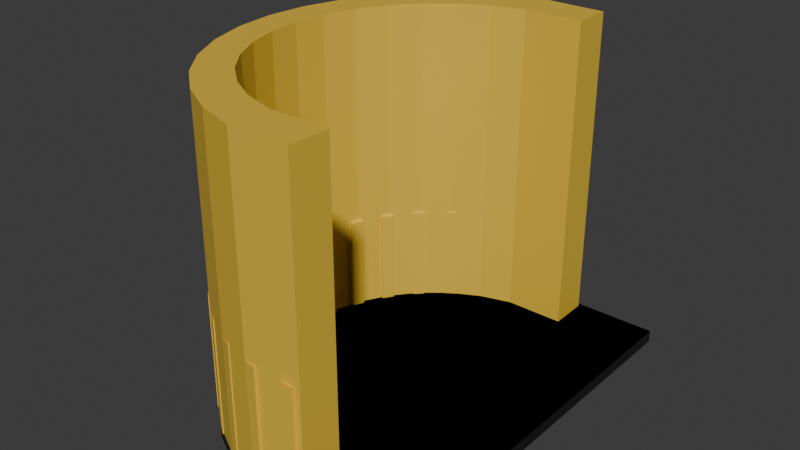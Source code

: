# Source: LEdge.blend  (saved by Blender 5.1.30; exported with 4.5.12 LTS)
import bpy
from mathutils import Matrix  # noqa: F401  (used for matrix-valued properties, if any)

bpy.ops.wm.read_factory_settings(use_empty=True)
scene = bpy.context.scene
scene.name = 'Scene'

# ---- collections
col_collection = bpy.data.collections.new('Collection'); scene.collection.children.link(col_collection)

# ---- materials (node trees are filled in below, after node groups)
mat_material_001 = bpy.data.materials.new('Material.001')
mat_material_002 = bpy.data.materials.new('Material.002')

# ---- material node trees
mat_material_001.use_nodes = True; mat_material_001.node_tree.nodes.clear()
_N = mat_material_001.node_tree.nodes; _L = mat_material_001.node_tree.links
n0 = _N.new('ShaderNodeBsdfPrincipled'); n0.name = 'Principled BSDF'; n0.location = (-200, 100)
n0.inputs[0].default_value = (0.8, 0.5306, 0.04918, 1.0)
n1 = _N.new('ShaderNodeOutputMaterial'); n1.name = 'Material Output'; n1.location = (200, 100)
_L.new(n0.outputs[0], n1.inputs[0])
n1.is_active_output = True
mat_material_002.use_nodes = True; mat_material_002.node_tree.nodes.clear()
_N = mat_material_002.node_tree.nodes; _L = mat_material_002.node_tree.links
n0 = _N.new('ShaderNodeBsdfPrincipled'); n0.name = 'Principled BSDF'; n0.location = (-200, 100)
n0.inputs[0].default_value = (0.00823, 0.00823, 0.00823, 1.0)
n1 = _N.new('ShaderNodeOutputMaterial'); n1.name = 'Material Output'; n1.location = (200, 100)
_L.new(n0.outputs[0], n1.inputs[0])
n1.is_active_output = True

# ---- world
world_world = bpy.data.worlds.new('World'); scene.world = world_world
world_world.use_nodes = True; world_world.node_tree.nodes.clear()
_N = world_world.node_tree.nodes; _L = world_world.node_tree.links
n0 = _N.new('ShaderNodeOutputWorld'); n0.name = 'World Output'; n0.location = (200, 100)
n1 = _N.new('ShaderNodeBackground'); n1.name = 'Background'; n1.location = (-200, 100)
n1.inputs[0].default_value = (0.05088, 0.05088, 0.05088, 1.0)
_L.new(n1.outputs[0], n0.inputs[0])
n0.is_active_output = True
world_world.color = (0.05088, 0.05088, 0.05088)
world_world.sun_shadow_jitter_overblur = 0.0

# ---- meshes
me_circle = bpy.data.meshes.new('Circle')
me_circle.from_pydata([(0.0, 1.0, 0.0), (-0.1951, 0.9808, 0.0), (-0.3827, 0.9239, 0.0), (-0.5556, 0.8315, 0.0), (-0.7071, 0.7071, 0.0), (-0.8315, 0.5556, 0.0), (-0.9239, 0.3827, 0.0), (-0.9808, 0.1951, 0.0), (-1.0, 0.0, 0.0), (-0.9808, -0.1951, 0.0), (-0.9239, -0.3827, 0.0), (-0.8315, -0.5556, 0.0), (-0.7071, -0.7071, 0.0), (-0.5556, -0.8315, 0.0), (-0.3827, -0.9239, 0.0), (-0.1951, -0.9808, 0.0), (0.0, -1.0, 0.0), (0.0, 1.0, 0.5634), (-0.1951, 0.9808, 0.5634), (-0.3827, 0.9239, 0.5634), (-0.5556, 0.8315, 0.5634), (-0.7071, 0.7071, 0.5634), (-0.8315, 0.5556, 0.5634), (-0.9239, 0.3827, 0.5634), (-0.9808, 0.1951, 0.5634), (-1.0, 0.0, 0.5634), (-0.9808, -0.1951, 0.5634), (-0.9239, -0.3827, 0.5634), (-0.8315, -0.5556, 0.5634), (-0.7071, -0.7071, 0.5634), (-0.5556, -0.8315, 0.5634), (-0.3827, -0.9239, 0.5634), (-0.1951, -0.9808, 0.5634), (0.0, -1.0, 0.5634), (-0.002272, 0.8181, -0.001798), (-0.1614, 0.8024, -0.001798), (-0.3144, 0.756, -0.001798), (-0.4554, 0.6806, -0.001798), (-0.579, 0.5792, -0.001798), (-0.6804, 0.4556, -0.001798), (-0.7558, 0.3146, -0.001798), (-0.8022, 0.1616, -0.001798), (-0.8179, 0.002446, -0.001798), (-0.8022, -0.1567, -0.001798), (-0.7558, -0.3097, -0.001798), (-0.6804, -0.4507, -0.001798), (-0.579, -0.5743, -0.001798), (-0.4554, -0.6757, -0.001798), (-0.3144, -0.7511, -0.001798), (-0.1614, -0.7975, -0.001798), (-0.002272, -0.8132, -0.001798), (-0.002272, 0.8181, 0.4596), (-0.1614, 0.8024, 0.4596), (-0.3144, 0.756, 0.4596), (-0.4554, 0.6806, 0.4596), (-0.579, 0.5792, 0.4596), (-0.6804, 0.4556, 0.4596), (-0.7558, 0.3146, 0.4596), (-0.8022, 0.1616, 0.4596), (-0.8179, 0.002446, 0.4596), (-0.8022, -0.1567, 0.4596), (-0.7558, -0.3097, 0.4596), (-0.6804, -0.4507, 0.4596), (-0.579, -0.5743, 0.4596), (-0.4554, -0.6757, 0.4596), (-0.3144, -0.7511, 0.4596), (-0.1614, -0.7975, 0.4596), (-0.002272, -0.8132, 0.4596), (-0.0584, 1.001, 0.0), (-0.0584, 1.001, 0.5634), (-0.2525, 0.9699, 0.0), (-0.2525, 0.9699, 0.5634), (-0.4368, 0.9019, 0.0), (-0.4368, 0.9019, 0.5634), (-0.6042, 0.7992, 0.0), (-0.6042, 0.7992, 0.5634), (-0.7484, 0.6658, 0.0), (-0.7484, 0.6658, 0.5634), (-0.8637, 0.5069, 0.0), (-0.8637, 0.5069, 0.5634), (-0.9458, 0.3286, 0.0), (-0.9458, 0.3286, 0.5634), (-0.9916, 0.1377, 0.0), (-0.9916, 0.1377, 0.5634), (-0.9992, -0.0584, 0.0), (-0.9992, -0.0584, 0.5634), (-0.9685, -0.2522, 0.0), (-0.9685, -0.2522, 0.5634), (-0.9006, -0.4363, 0.0), (-0.9006, -0.4363, 0.5634), (-0.7982, -0.6035, 0.0), (-0.7982, -0.6035, 0.5634), (-0.6651, -0.7477, 0.0), (-0.6651, -0.7477, 0.5634), (-0.5064, -0.8631, 0.0), (-0.5064, -0.8631, 0.5634), (-0.3284, -0.9453, 0.0), (-0.3284, -0.9453, 0.5634), (-0.1376, -0.9913, 0.0), (-0.1376, -0.9913, 0.5634), (0.0584, -0.9993, 0.0), (0.0584, -0.9993, 0.5634), (-0.06067, 0.8188, -0.001798), (-0.06067, 0.8188, 0.4596), (-0.2188, 0.7916, -0.001798), (-0.2188, 0.7916, 0.4596), (-0.3685, 0.734, -0.001798), (-0.3685, 0.734, 0.4596), (-0.5041, 0.6483, -0.001798), (-0.5041, 0.6483, 0.4596), (-0.6203, 0.5379, -0.001798), (-0.6203, 0.5379, 0.4596), (-0.7127, 0.4069, -0.001798), (-0.7127, 0.4069, 0.4596), (-0.7777, 0.2604, -0.001798), (-0.7777, 0.2604, 0.4596), (-0.813, 0.1042, -0.001798), (-0.813, 0.1042, 0.4596), (-0.8171, -0.05595, -0.001798), (-0.8171, -0.05595, 0.4596), (-0.7899, -0.2138, -0.001798), (-0.7899, -0.2138, 0.4596), (-0.7325, -0.3632, -0.001798), (-0.7325, -0.3632, 0.4596), (-0.6471, -0.4987, -0.001798), (-0.6471, -0.4987, 0.4596), (-0.537, -0.6148, -0.001798), (-0.537, -0.6148, 0.4596), (-0.4063, -0.7073, -0.001798), (-0.4063, -0.7073, 0.4596), (-0.2601, -0.7726, -0.001798), (-0.2601, -0.7726, 0.4596), (-0.104, -0.8081, -0.001798), (-0.104, -0.8081, 0.4596), (0.05613, -0.8125, -0.001798), (0.05613, -0.8125, 0.4596), (0.4826, 1.0, 0.0), (0.4826, -1.0, 0.0)], [], [(1, 2, 3, 4, 5, 6, 7, 8, 9, 10, 11, 12, 13, 14, 15, 16, 0), (28, 62, 45, 11), (21, 55, 38, 4), (29, 63, 46, 12), (22, 56, 39, 5), (30, 64, 47, 13), (23, 57, 40, 6), (31, 65, 48, 14), (24, 58, 41, 7), (17, 51, 34, 0), (32, 66, 49, 15), (25, 59, 42, 8), (18, 52, 35, 1), (33, 67, 50, 16), (26, 60, 43, 9), (19, 53, 36, 2), (27, 61, 44, 10), (20, 54, 37, 3), (91, 90, 124, 125), (77, 76, 110, 111), (93, 92, 126, 127), (79, 78, 112, 113), (95, 94, 128, 129), (81, 80, 114, 115), (97, 96, 130, 131), (83, 82, 116, 117), (69, 68, 102, 103), (99, 98, 132, 133), (85, 84, 118, 119), (71, 70, 104, 105), (101, 100, 134, 135), (87, 86, 120, 121), (73, 72, 106, 107), (89, 88, 122, 123), (75, 74, 108, 109), (55, 21, 77, 111), (27, 10, 88, 89), (2, 36, 106, 72), (4, 38, 110, 76), (28, 11, 90, 91), (61, 27, 89, 123), (63, 29, 93, 127), (29, 12, 92, 93), (10, 44, 122, 88), (12, 46, 126, 92), (30, 13, 94, 95), (54, 20, 75, 109), (56, 22, 79, 113), (31, 14, 96, 97), (3, 37, 108, 74), (5, 39, 112, 78), (32, 15, 98, 99), (64, 30, 95, 129), (33, 16, 100, 101), (13, 47, 128, 94), (34, 51, 103, 102), (57, 23, 81, 115), (35, 52, 105, 104), (6, 40, 114, 80), (36, 53, 107, 106), (65, 31, 97, 131), (37, 54, 109, 108), (14, 48, 130, 96), (38, 55, 111, 110), (58, 24, 83, 117), (39, 56, 113, 112), (7, 41, 116, 82), (40, 57, 115, 114), (51, 17, 69, 103), (41, 58, 117, 116), (0, 34, 102, 68), (42, 59, 119, 118), (66, 32, 99, 133), (43, 60, 121, 120), (17, 0, 68, 69), (15, 49, 132, 98), (44, 61, 123, 122), (18, 1, 70, 71), (59, 25, 85, 119), (45, 62, 125, 124), (19, 2, 72, 73), (8, 42, 118, 84), (46, 63, 127, 126), (20, 3, 74, 75), (52, 18, 71, 105), (47, 64, 129, 128), (21, 4, 76, 77), (1, 35, 104, 70), (48, 65, 131, 130), (22, 5, 78, 79), (67, 33, 101, 135), (49, 66, 133, 132), (23, 6, 80, 81), (16, 50, 134, 100), (50, 67, 135, 134), (24, 7, 82, 83), (60, 26, 87, 121), (62, 28, 91, 125), (25, 8, 84, 85), (9, 43, 120, 86), (11, 45, 124, 90), (26, 9, 86, 87), (53, 19, 73, 107), (0, 16, 137, 136)])
me_circle.polygons.foreach_set('material_index', [1, 0, 0, 0, 0, 0, 0, 0, 0, 0, 0, 0, 0, 0, 0, 0, 0, 0, 0, 0, 0, 0, 0, 0, 0, 0, 0, 0, 0, 0, 0, 0, 0, 0, 0, 0, 0, 0, 0, 0, 0, 0, 0, 0, 0, 0, 0, 0, 0, 0, 0, 0, 0, 0, 0, 0, 0, 0, 0, 0, 0, 0, 0, 0, 0, 0, 0, 0, 0, 0, 0, 0, 0, 0, 0, 0, 0, 0, 0, 0, 0, 0, 0, 0, 0, 0, 0, 0, 0, 0, 0, 0, 0, 0, 0, 0, 0, 0, 0, 0, 0, 0, 0, 1])
_uv = me_circle.uv_layers.new(name='UVMap')
_uv.uv.foreach_set('vector', [0.0, 0.0, 0.0, 0.0, 0.0, 0.0, 0.0, 0.0, 0.0, 0.0, 0.0, 0.0, 0.0, 0.0, 0.0, 0.0, 0.0, 0.0, 0.0, 0.0, 0.0, 0.0, 0.0, 0.0, 0.0, 0.0, 0.0, 0.0, 0.0, 0.0, 0.0, 0.0, 0.0, 0.0, 0.0, 0.0, 0.0, 0.0, 0.0, 0.0, 0.0, 0.0, 0.0, 0.0, 0.0, 0.0, 0.0, 0.0, 0.0, 0.0, 0.0, 0.0, 0.0, 0.0, 0.0, 0.0, 0.0, 0.0, 0.0, 0.0, 0.0, 0.0, 0.0, 0.0, 0.0, 0.0, 0.0, 0.0, 0.0, 0.0, 0.0, 0.0, 0.0, 0.0, 0.0, 0.0, 0.0, 0.0, 0.0, 0.0, 0.0, 0.0, 0.0, 0.0, 0.0, 0.0, 0.0, 0.0, 0.0, 0.0, 0.0, 0.0, 0.0, 0.0, 0.0, 0.0, 0.0, 0.0, 0.0, 0.0, 0.0, 0.0, 0.0, 0.0, 0.0, 0.0, 0.0, 0.0, 0.0, 0.0, 0.0, 0.0, 0.0, 0.0, 0.0, 0.0, 0.0, 0.0, 0.0, 0.0, 0.0, 0.0, 0.0, 0.0, 0.0, 0.0, 0.0, 0.0, 0.0, 0.0, 0.0, 0.0, 0.0, 0.0, 0.0, 0.0, 0.0, 0.0, 0.0, 0.0, 0.0, 0.0, 0.0, 0.0, 0.0, 0.0, 0.0, 0.0, 0.0, 0.0, 0.0, 0.0, 0.0, 0.0, 0.0, 0.0, 0.0, 0.0, 0.0, 0.0, 0.0, 0.0, 0.0, 0.0, 0.0, 0.0, 0.0, 0.0, 0.0, 0.0, 0.0, 0.0, 0.0, 0.0, 0.0, 0.0, 0.0, 0.0, 0.0, 0.0, 0.0, 0.0, 0.0, 0.0, 0.0, 0.0, 0.0, 0.0, 0.0, 0.0, 0.0, 0.0, 0.0, 0.0, 0.0, 0.0, 0.0, 0.0, 0.0, 0.0, 0.0, 0.0, 0.0, 0.0, 0.0, 0.0, 0.0, 0.0, 0.0, 0.0, 0.0, 0.0, 0.0, 0.0, 0.0, 0.0, 0.0, 0.0, 0.0, 0.0, 0.0, 0.0, 0.0, 0.0, 0.0, 0.0, 0.0, 0.0, 0.0, 0.0, 0.0, 0.0, 0.0, 0.0, 0.0, 0.0, 0.0, 0.0, 0.0, 0.0, 0.0, 0.0, 0.0, 0.0, 0.0, 0.0, 0.0, 0.0, 0.0, 0.0, 0.0, 0.0, 0.0, 0.0, 0.0, 0.0, 0.0, 0.0, 0.0, 0.0, 0.0, 0.0, 0.0, 0.0, 0.0, 0.0, 0.0, 0.0, 0.0, 0.0, 0.0, 0.0, 0.0, 0.0, 0.0, 0.0, 0.0, 0.0, 0.0, 0.0, 0.0, 0.0, 0.0, 0.0, 0.0, 0.0, 0.0, 0.0, 0.0, 0.0, 0.0, 0.0, 0.0, 0.0, 0.0, 0.0, 0.0, 0.0, 0.0, 0.0, 0.0, 0.0, 0.0, 0.0, 0.0, 0.0, 0.0, 0.0, 0.0, 0.0, 0.0, 0.0, 0.0, 0.0, 0.0, 0.0, 0.0, 0.0, 0.0, 0.0, 0.0, 0.0, 0.0, 0.0, 0.0, 0.0, 0.0, 0.0, 0.0, 0.0, 0.0, 0.0, 0.0, 0.0, 0.0, 0.0, 0.0, 0.0, 0.0, 0.0, 0.0, 0.0, 0.0, 0.0, 0.0, 0.0, 0.0, 0.0, 0.0, 0.0, 0.0, 0.0, 0.0, 0.0, 0.0, 0.0, 0.0, 0.0, 0.0, 0.0, 0.0, 0.0, 0.0, 0.0, 0.0, 0.0, 0.0, 0.0, 0.0, 0.0, 0.0, 0.0, 0.0, 0.0, 0.0, 0.0, 0.0, 0.0, 0.0, 0.0, 0.0, 0.0, 0.0, 0.0, 0.0, 0.0, 0.0, 0.0, 0.0, 0.0, 0.0, 0.0, 0.0, 0.0, 0.0, 0.0, 0.0, 0.0, 0.0, 0.0, 0.0, 0.0, 0.0, 0.0, 0.0, 0.0, 0.0, 0.0, 0.0, 0.0, 0.0, 0.0, 0.0, 0.0, 0.0, 0.0, 0.0, 0.0, 0.0, 0.0, 0.0, 0.0, 0.0, 0.0, 0.0, 0.0, 0.0, 0.0, 0.0, 0.0, 0.0, 0.0, 0.0, 0.0, 0.0, 0.0, 0.0, 0.0, 0.0, 0.0, 0.0, 0.0, 0.0, 0.0, 0.0, 0.0, 0.0, 0.0, 0.0, 0.0, 0.0, 0.0, 0.0, 0.0, 0.0, 0.0, 0.0, 0.0, 0.0, 0.0, 0.0, 0.0, 0.0, 0.0, 0.0, 0.0, 0.0, 0.0, 0.0, 0.0, 0.0, 0.0, 0.0, 0.0, 0.0, 0.0, 0.0, 0.0, 0.0, 0.0, 0.0, 0.0, 0.0, 0.0, 0.0, 0.0, 0.0, 0.0, 0.0, 0.0, 0.0, 0.0, 0.0, 0.0, 0.0, 0.0, 0.0, 0.0, 0.0, 0.0, 0.0, 0.0, 0.0, 0.0, 0.0, 0.0, 0.0, 0.0, 0.0, 0.0, 0.0, 0.0, 0.0, 0.0, 0.0, 0.0, 0.0, 0.0, 0.0, 0.0, 0.0, 0.0, 0.0, 0.0, 0.0, 0.0, 0.0, 0.0, 0.0, 0.0, 0.0, 0.0, 0.0, 0.0, 0.0, 0.0, 0.0, 0.0, 0.0, 0.0, 0.0, 0.0, 0.0, 0.0, 0.0, 0.0, 0.0, 0.0, 0.0, 0.0, 0.0, 0.0, 0.0, 0.0, 0.0, 0.0, 0.0, 0.0, 0.0, 0.0, 0.0, 0.0, 0.0, 0.0, 0.0, 0.0, 0.0, 0.0, 0.0, 0.0, 0.0, 0.0, 0.0, 0.0, 0.0, 0.0, 0.0, 0.0, 0.0, 0.0, 0.0, 0.0, 0.0, 0.0, 0.0, 0.0, 0.0, 0.0, 0.0, 0.0, 0.0, 0.0, 0.0, 0.0, 0.0, 0.0, 0.0, 0.0, 0.0, 0.0, 0.0, 0.0, 0.0, 0.0, 0.0, 0.0, 0.0, 0.0, 0.0, 0.0, 0.0, 0.0, 0.0, 0.0, 0.0, 0.0, 0.0, 0.0, 0.0, 0.0, 0.0, 0.0, 0.0, 0.0, 0.0, 0.0, 0.0, 0.0, 0.0, 0.0, 0.0, 0.0, 0.0, 0.0, 0.0, 0.0, 0.0, 0.0, 0.0, 0.0, 0.0, 0.0, 0.0, 0.0, 0.0, 0.0, 0.0, 0.0, 0.0, 0.0, 0.0, 0.0, 0.0, 0.0, 0.0, 0.0, 0.0, 0.0, 0.0, 0.0, 0.0, 0.0, 0.0, 0.0, 0.0, 0.0, 0.0, 0.0, 0.0, 0.0, 0.0, 0.0, 0.0, 0.0, 0.0, 0.0, 0.0, 0.0, 0.0, 0.0, 0.0, 0.0, 0.0, 0.0, 0.0, 0.0, 0.0, 0.0, 0.0, 0.0, 0.0, 0.0, 0.0, 0.0, 0.0, 0.0, 0.0, 0.0, 0.0, 0.0, 0.0, 0.0, 0.0, 0.0, 0.0, 0.0, 0.0, 0.0, 0.0, 0.0, 0.0, 0.0, 0.0, 0.0, 0.0, 0.0, 0.0, 0.0, 0.0, 0.0, 0.0, 0.0, 0.0, 0.0, 0.0, 0.0, 0.0, 0.0, 0.0, 0.0, 0.0, 0.0, 0.0, 0.0, 0.0, 0.0, 0.0, 0.0, 0.0, 0.0, 0.0, 0.0, 0.0, 0.0, 0.0, 0.0, 0.0, 0.0, 0.0, 0.0, 0.0, 0.0, 0.0, 0.0, 0.0, 0.0, 0.0, 0.0, 0.0, 0.0, 0.0, 0.0, 0.0, 0.0, 0.0, 0.0, 0.0, 0.0, 0.0, 0.0, 0.0, 0.0, 0.0, 0.0, 0.0, 0.0, 0.0, 0.0, 0.0, 0.0, 0.0, 0.0, 0.0, 0.0, 0.0, 0.0, 0.0, 0.0, 0.0, 0.0, 0.0, 0.0, 0.0, 0.0, 0.0, 0.0, 0.0, 0.0, 0.0, 0.0, 0.0, 0.0, 0.0, 0.0, 0.0, 0.0, 0.0, 0.0, 0.0, 0.0, 0.0, 0.0, 0.0, 0.0, 0.0, 0.0, 0.0, 0.0, 0.0, 0.0, 0.0, 0.0, 0.0, 0.0, 0.0, 0.0, 0.0, 0.0, 0.0, 0.0, 0.0, 0.0, 0.0, 0.0, 0.0, 0.0, 0.0, 0.0, 0.0, 0.0, 0.0, 0.0, 0.0, 0.0, 0.0, 0.0, 0.0, 0.0, 0.0, 0.0, 0.0, 0.0, 0.0, 0.0, 0.0, 0.0, 0.0, 0.0])
me_circle.materials.append(mat_material_001)
me_circle.materials.append(mat_material_002)
me_circle.update()
me_circle_001 = bpy.data.meshes.new('Circle.001')
me_circle_001.from_pydata([(0.0, 1.0, 0.0), (-0.1951, 0.9808, 0.0), (-0.3827, 0.9239, 0.0), (-0.5556, 0.8315, 0.0), (-0.7071, 0.7071, 0.0), (-0.8315, 0.5556, 0.0), (-0.9239, 0.3827, 0.0), (-0.9808, 0.1951, 0.0), (-1.0, 0.0, 0.0), (-0.9808, -0.1951, 0.0), (-0.9239, -0.3827, 0.0), (-0.8315, -0.5556, 0.0), (-0.7071, -0.7071, 0.0), (-0.5556, -0.8315, 0.0), (-0.3827, -0.9239, 0.0), (-0.1951, -0.9808, 0.0), (0.0, -1.0, 0.0), (0.4826, 1.0, 0.0), (0.4826, -1.0, 0.0), (-0.1951, 0.9808, -0.05932), (0.0, 1.0, -0.05932), (-0.3827, 0.9239, -0.05932), (-0.5556, 0.8315, -0.05932), (-0.7071, 0.7071, -0.05932), (-0.8315, 0.5556, -0.05932), (-0.9239, 0.3827, -0.05932), (-0.9808, 0.1951, -0.05932), (-1.0, 0.0, -0.05932), (-0.9808, -0.1951, -0.05932), (-0.9239, -0.3827, -0.05932), (-0.8315, -0.5556, -0.05932), (-0.7071, -0.7071, -0.05932), (-0.5556, -0.8315, -0.05932), (-0.3827, -0.9239, -0.05932), (-0.1951, -0.9808, -0.05932), (0.0, -1.0, -0.05932), (0.4826, 1.0, -0.05932), (0.4826, -1.0, -0.05932)], [], [(1, 0, 16, 15, 14, 13, 12, 11, 10, 9, 8, 7, 6, 5, 4, 3, 2), (0, 17, 18, 16), (19, 21, 22, 23, 24, 25, 26, 27, 28, 29, 30, 31, 32, 33, 34, 35, 20), (20, 35, 37, 36), (0, 1, 19, 20), (15, 16, 35, 34), (8, 9, 28, 27), (1, 2, 21, 19), (9, 10, 29, 28), (2, 3, 22, 21), (18, 17, 36, 37), (10, 11, 30, 29), (3, 4, 23, 22), (17, 0, 20, 36), (11, 12, 31, 30), (4, 5, 24, 23), (16, 18, 37, 35), (12, 13, 32, 31), (5, 6, 25, 24), (13, 14, 33, 32), (6, 7, 26, 25), (14, 15, 34, 33), (7, 8, 27, 26)])
me_circle_001.polygons.foreach_set('material_index', [1, 1, 1, 1, 1, 1, 1, 1, 1, 1, 1, 1, 1, 1, 1, 1, 1, 1, 1, 1, 1, 1, 1])
_uv = me_circle_001.uv_layers.new(name='UVMap')
_uv.uv.foreach_set('vector', [0.0, 0.0, 0.0, 0.0, 0.0, 0.0, 0.0, 0.0, 0.0, 0.0, 0.0, 0.0, 0.0, 0.0, 0.0, 0.0, 0.0, 0.0, 0.0, 0.0, 0.0, 0.0, 0.0, 0.0, 0.0, 0.0, 0.0, 0.0, 0.0, 0.0, 0.0, 0.0, 0.0, 0.0, 0.0, 0.0, 0.0, 0.0, 0.0, 0.0, 0.0, 0.0, 0.0, 0.0, 0.0, 0.0, 0.0, 0.0, 0.0, 0.0, 0.0, 0.0, 0.0, 0.0, 0.0, 0.0, 0.0, 0.0, 0.0, 0.0, 0.0, 0.0, 0.0, 0.0, 0.0, 0.0, 0.0, 0.0, 0.0, 0.0, 0.0, 0.0, 0.0, 0.0, 0.0, 0.0, 0.0, 0.0, 0.0, 0.0, 0.0, 0.0, 0.0, 0.0, 0.0, 0.0, 0.0, 0.0, 0.0, 0.0, 0.0, 0.0, 0.0, 0.0, 0.0, 0.0, 0.0, 0.0, 0.0, 0.0, 0.0, 0.0, 0.0, 0.0, 0.0, 0.0, 0.0, 0.0, 0.0, 0.0, 0.0, 0.0, 0.0, 0.0, 0.0, 0.0, 0.0, 0.0, 0.0, 0.0, 0.0, 0.0, 0.0, 0.0, 0.0, 0.0, 0.0, 0.0, 0.0, 0.0, 0.0, 0.0, 0.0, 0.0, 0.0, 0.0, 0.0, 0.0, 0.0, 0.0, 0.0, 0.0, 0.0, 0.0, 0.0, 0.0, 0.0, 0.0, 0.0, 0.0, 0.0, 0.0, 0.0, 0.0, 0.0, 0.0, 0.0, 0.0, 0.0, 0.0, 0.0, 0.0, 0.0, 0.0, 0.0, 0.0, 0.0, 0.0, 0.0, 0.0, 0.0, 0.0, 0.0, 0.0, 0.0, 0.0, 0.0, 0.0, 0.0, 0.0, 0.0, 0.0, 0.0, 0.0, 0.0, 0.0, 0.0, 0.0, 0.0, 0.0, 0.0, 0.0, 0.0, 0.0, 0.0, 0.0, 0.0, 0.0, 0.0, 0.0, 0.0, 0.0, 0.0, 0.0, 0.0, 0.0, 0.0, 0.0, 0.0, 0.0, 0.0, 0.0, 0.0, 0.0, 0.0, 0.0, 0.0, 0.0, 0.0, 0.0, 0.0, 0.0, 0.0, 0.0, 0.0, 0.0, 0.0, 0.0, 0.0, 0.0, 0.0, 0.0, 0.0, 0.0, 0.0, 0.0])
me_circle_001.materials.append(mat_material_001)
me_circle_001.materials.append(mat_material_002)
me_circle_001.update()
me_circle_002 = bpy.data.meshes.new('Circle.002')
me_circle_002.from_pydata([(-0.6039, 0.5689, 0.0), (-0.1951, 0.9808, 0.0), (-0.3827, 0.9239, 0.0), (-0.5556, 0.8315, 0.0), (-0.7071, 0.7071, 0.0), (-0.8315, 0.5556, 0.0), (-0.9239, 0.3827, 0.0), (-0.9808, 0.1951, 0.0), (-1.0, 0.0, 0.0), (-0.9808, -0.1951, 0.0), (-0.9239, -0.3827, 0.0), (-0.8315, -0.5556, 0.0), (-0.7071, -0.7071, 0.0), (-0.5556, -0.8315, 0.0), (-0.3827, -0.9239, 0.0), (-0.1951, -0.9808, 0.0), (-0.482, 0.6689, 0.0), (-0.3429, 0.7433, 0.0), (-0.1919, 0.789, 0.0), (-0.7039, 0.447, 0.0), (-0.7783, 0.3079, 0.0), (-0.824, 0.157, 0.0), (-0.8395, -6.215e-09, 0.0), (-0.824, -0.157, 0.0), (-0.7783, -0.3079, 0.0), (-0.7039, -0.447, 0.0), (-0.6039, -0.5689, 0.0), (-0.482, -0.6689, 0.0), (-0.3429, -0.7433, 0.0), (-0.1919, -0.789, 0.0), (0.09121, 0.9808, 0.0), (0.09121, -0.9808, 0.0), (0.09436, 0.789, 0.0), (0.09436, -0.789, 0.0), (-0.7783, 0.3079, 1.512), (-0.7039, 0.447, 1.512), (-0.3827, 0.9239, 1.512), (-0.1951, 0.9808, 1.512), (-0.5556, 0.8315, 1.512), (-0.7071, 0.7071, 1.512), (-0.8315, 0.5556, 1.512), (-0.9239, 0.3827, 1.512), (-0.9808, 0.1951, 1.512), (-1.0, 0.0, 1.512), (-0.9808, -0.1951, 1.512), (-0.9239, -0.3827, 1.512), (-0.8315, -0.5556, 1.512), (-0.7071, -0.7071, 1.512), (-0.5556, -0.8315, 1.512), (-0.3827, -0.9239, 1.512), (-0.1951, -0.9808, 1.512), (-0.6039, 0.5689, 1.512), (-0.482, 0.6689, 1.512), (-0.3429, 0.7433, 1.512), (-0.1919, 0.789, 1.512), (-0.824, 0.157, 1.512), (-0.8395, -6.215e-09, 1.512), (-0.824, -0.157, 1.512), (-0.7783, -0.3079, 1.512), (-0.7039, -0.447, 1.512), (-0.6039, -0.5689, 1.512), (-0.482, -0.6689, 1.512), (-0.3429, -0.7433, 1.512), (-0.1919, -0.789, 1.512), (0.09436, 0.789, 1.512), (0.09121, 0.9808, 1.512), (0.09121, -0.9808, 1.512), (0.09436, -0.789, 1.512)], [], [(8, 22, 23, 9), (1, 18, 17, 2), (9, 23, 24, 10), (2, 17, 16, 3), (10, 24, 25, 11), (3, 16, 0, 4), (11, 25, 26, 12), (4, 0, 19, 5), (12, 26, 27, 13), (5, 19, 20, 6), (13, 27, 28, 14), (6, 20, 21, 7), (14, 28, 29, 15), (7, 21, 22, 8), (29, 33, 31, 15), (1, 30, 32, 18), (43, 44, 57, 56), (37, 36, 53, 54), (44, 45, 58, 57), (36, 38, 52, 53), (45, 46, 59, 58), (38, 39, 51, 52), (46, 47, 60, 59), (39, 40, 35, 51), (47, 48, 61, 60), (40, 41, 34, 35), (48, 49, 62, 61), (41, 42, 55, 34), (49, 50, 63, 62), (42, 43, 56, 55), (63, 50, 66, 67), (37, 54, 64, 65), (18, 32, 64, 54), (8, 9, 44, 43), (24, 23, 57, 58), (9, 10, 45, 44), (25, 24, 58, 59), (10, 11, 46, 45), (26, 25, 59, 60), (11, 12, 47, 46), (27, 26, 60, 61), (12, 13, 48, 47), (28, 27, 61, 62), (13, 14, 49, 48), (20, 19, 35, 34), (29, 28, 62, 63), (14, 15, 50, 49), (1, 2, 36, 37), (0, 16, 52, 51), (2, 3, 38, 36), (16, 17, 53, 52), (32, 30, 65, 64), (3, 4, 39, 38), (19, 0, 51, 35), (31, 33, 67, 66), (4, 5, 40, 39), (17, 18, 54, 53), (33, 29, 63, 67), (5, 6, 41, 40), (21, 20, 34, 55), (15, 31, 66, 50), (6, 7, 42, 41), (22, 21, 55, 56), (30, 1, 37, 65), (7, 8, 43, 42), (23, 22, 56, 57)])
_uv = me_circle_002.uv_layers.new(name='UVMap')
_uv.uv.foreach_set('vector', [0.0, 0.0, 0.0, 0.0, 0.0, 0.0, 0.0, 0.0, 0.0, 0.0, 0.0, 0.0, 0.0, 0.0, 0.0, 0.0, 0.0, 0.0, 0.0, 0.0, 0.0, 0.0, 0.0, 0.0, 0.0, 0.0, 0.0, 0.0, 0.0, 0.0, 0.0, 0.0, 0.0, 0.0, 0.0, 0.0, 0.0, 0.0, 0.0, 0.0, 0.0, 0.0, 0.0, 0.0, 0.0, 0.0, 0.0, 0.0, 0.0, 0.0, 0.0, 0.0, 0.0, 0.0, 0.0, 0.0, 0.0, 0.0, 0.0, 0.0, 0.0, 0.0, 0.0, 0.0, 0.0, 0.0, 0.0, 0.0, 0.0, 0.0, 0.0, 0.0, 0.0, 0.0, 0.0, 0.0, 0.0, 0.0, 0.0, 0.0, 0.0, 0.0, 0.0, 0.0, 0.0, 0.0, 0.0, 0.0, 0.0, 0.0, 0.0, 0.0, 0.0, 0.0, 0.0, 0.0, 0.0, 0.0, 0.0, 0.0, 0.0, 0.0, 0.0, 0.0, 0.0, 0.0, 0.0, 0.0, 0.0, 0.0, 0.0, 0.0, 0.0, 0.0, 0.0, 0.0, 0.0, 0.0, 0.0, 0.0, 0.0, 0.0, 0.0, 0.0, 0.0, 0.0, 0.0, 0.0, 0.0, 0.0, 0.0, 0.0, 0.0, 0.0, 0.0, 0.0, 0.0, 0.0, 0.0, 0.0, 0.0, 0.0, 0.0, 0.0, 0.0, 0.0, 0.0, 0.0, 0.0, 0.0, 0.0, 0.0, 0.0, 0.0, 0.0, 0.0, 0.0, 0.0, 0.0, 0.0, 0.0, 0.0, 0.0, 0.0, 0.0, 0.0, 0.0, 0.0, 0.0, 0.0, 0.0, 0.0, 0.0, 0.0, 0.0, 0.0, 0.0, 0.0, 0.0, 0.0, 0.0, 0.0, 0.0, 0.0, 0.0, 0.0, 0.0, 0.0, 0.0, 0.0, 0.0, 0.0, 0.0, 0.0, 0.0, 0.0, 0.0, 0.0, 0.0, 0.0, 0.0, 0.0, 0.0, 0.0, 0.0, 0.0, 0.0, 0.0, 0.0, 0.0, 0.0, 0.0, 0.0, 0.0, 0.0, 0.0, 0.0, 0.0, 0.0, 0.0, 0.0, 0.0, 0.0, 0.0, 0.0, 0.0, 0.0, 0.0, 0.0, 0.0, 0.0, 0.0, 0.0, 0.0, 0.0, 0.0, 0.0, 0.0, 0.0, 0.0, 0.0, 0.0, 0.0, 0.0, 0.0, 0.0, 0.0, 0.0, 0.0, 0.0, 0.0, 0.0, 0.0, 0.0, 0.0, 0.0, 0.0, 0.0, 0.0, 0.0, 0.0, 0.0, 0.0, 0.0, 0.0, 0.0, 0.0, 0.0, 0.0, 0.0, 0.0, 0.0, 0.0, 0.0, 0.0, 0.0, 0.0, 0.0, 0.0, 0.0, 0.0, 0.0, 0.0, 0.0, 0.0, 0.0, 0.0, 0.0, 0.0, 0.0, 0.0, 0.0, 0.0, 0.0, 0.0, 0.0, 0.0, 0.0, 0.0, 0.0, 0.0, 0.0, 0.0, 0.0, 0.0, 0.0, 0.0, 0.0, 0.0, 0.0, 0.0, 0.0, 0.0, 0.0, 0.0, 0.0, 0.0, 0.0, 0.0, 0.0, 0.0, 0.0, 0.0, 0.0, 0.0, 0.0, 0.0, 0.0, 0.0, 0.0, 0.0, 0.0, 0.0, 0.0, 0.0, 0.0, 0.0, 0.0, 0.0, 0.0, 0.0, 0.0, 0.0, 0.0, 0.0, 0.0, 0.0, 0.0, 0.0, 0.0, 0.0, 0.0, 0.0, 0.0, 0.0, 0.0, 0.0, 0.0, 0.0, 0.0, 0.0, 0.0, 0.0, 0.0, 0.0, 0.0, 0.0, 0.0, 0.0, 0.0, 0.0, 0.0, 0.0, 0.0, 0.0, 0.0, 0.0, 0.0, 0.0, 0.0, 0.0, 0.0, 0.0, 0.0, 0.0, 0.0, 0.0, 0.0, 0.0, 0.0, 0.0, 0.0, 0.0, 0.0, 0.0, 0.0, 0.0, 0.0, 0.0, 0.0, 0.0, 0.0, 0.0, 0.0, 0.0, 0.0, 0.0, 0.0, 0.0, 0.0, 0.0, 0.0, 0.0, 0.0, 0.0, 0.0, 0.0, 0.0, 0.0, 0.0, 0.0, 0.0, 0.0, 0.0, 0.0, 0.0, 0.0, 0.0, 0.0, 0.0, 0.0, 0.0, 0.0, 0.0, 0.0, 0.0, 0.0, 0.0, 0.0, 0.0, 0.0, 0.0, 0.0, 0.0, 0.0, 0.0, 0.0, 0.0, 0.0, 0.0, 0.0, 0.0, 0.0, 0.0, 0.0, 0.0, 0.0, 0.0, 0.0, 0.0, 0.0, 0.0, 0.0, 0.0, 0.0, 0.0, 0.0, 0.0, 0.0, 0.0, 0.0, 0.0, 0.0, 0.0, 0.0, 0.0, 0.0, 0.0, 0.0, 0.0, 0.0, 0.0, 0.0, 0.0, 0.0, 0.0, 0.0, 0.0, 0.0, 0.0, 0.0, 0.0, 0.0, 0.0, 0.0, 0.0, 0.0, 0.0, 0.0, 0.0, 0.0, 0.0, 0.0, 0.0, 0.0, 0.0, 0.0, 0.0, 0.0, 0.0, 0.0, 0.0, 0.0, 0.0, 0.0, 0.0, 0.0, 0.0, 0.0, 0.0, 0.0, 0.0, 0.0, 0.0, 0.0, 0.0, 0.0, 0.0])
me_circle_002.materials.append(mat_material_001)
me_circle_002.materials.append(mat_material_002)
me_circle_002.update()

# ---- objects
ob_circle = bpy.data.objects.new('Circle', me_circle)
ob_collision1__colonly = bpy.data.objects.new('collision1 -colonly', me_circle_001)
ob_col2__colonly = bpy.data.objects.new('col2 -colonly', me_circle_002)

# ---- transforms, parenting, visibility, modifiers, constraints
ob_circle.location = (0.0, 0.0, 0.0)
ob_collision1__colonly.location = (0.0, 0.0, 0.0)
ob_col2__colonly.location = (0.0, 0.0, 0.0)

# ---- collection membership
col_collection.objects.link(ob_circle)
col_collection.objects.link(ob_collision1__colonly)
col_collection.objects.link(ob_col2__colonly)

# ---- scene / render settings (as saved in the file)
scene.frame_start = 1; scene.frame_end = 250; scene.frame_set(1)
scene.render.engine = 'BLENDER_EEVEE_NEXT'
scene.render.bake_bias = 0.0
scene.render.bake_samples = 0
scene.cycles.sampling_pattern = 'TABULATED_SOBOL'
scene.eevee.use_volume_custom_range = False
bpy.context.view_layer.update()

# ---- added for rendering (the .blend has no active camera and no usable light): camera, sun
cam_auto = bpy.data.cameras.new('AutoCamera')
cam_auto.lens = 50.0
cam_auto.sensor_width = 36.0
cam_auto.clip_end = 1000.0
ob_auto_camera = bpy.data.objects.new('AutoCamera', cam_auto)
scene.collection.objects.link(ob_auto_camera)
ob_auto_camera.location = (2.46574, -3.26895, 2.90598)
ob_auto_camera.rotation_euler = (1.09748, -7.21219e-08, 0.694738)
scene.camera = ob_auto_camera
light_auto_sun = bpy.data.lights.new('AutoSun', 'SUN')
light_auto_sun.energy = 3.0
light_auto_sun.angle = 0.0523599
ob_auto_sun = bpy.data.objects.new('AutoSun', light_auto_sun)
scene.collection.objects.link(ob_auto_sun)
ob_auto_sun.rotation_euler = (0.872665, 0.174533, 0.523599)
bpy.context.view_layer.update()
